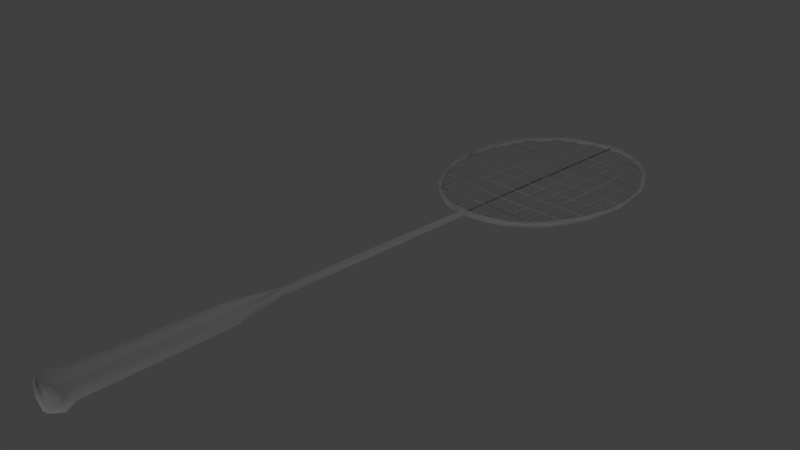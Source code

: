 # Source: raket_bultang2.blend  (saved by Blender 2.78.0; exported with 4.5.12 LTS)
import bpy
from mathutils import Matrix  # noqa: F401  (used for matrix-valued properties, if any)

bpy.ops.wm.read_factory_settings(use_empty=True)
scene = bpy.context.scene
scene.name = 'Scene'

# ---- collections
col_collection_1 = bpy.data.collections.new('Collection 1'); scene.collection.children.link(col_collection_1)

# ---- world
world_world = bpy.data.worlds.new('World'); scene.world = world_world
world_world.color = (0.05088, 0.05088, 0.05088)
world_world.use_sun_shadow = False
world_world.sun_shadow_jitter_overblur = 0.0
world_world.cycles.sampling_method = 'MANUAL'

# ---- cameras
cam_camera = bpy.data.cameras.new('Camera')
cam_camera.clip_end = 100.0
cam_camera.lens = 35.0
cam_camera.sensor_width = 32.0
cam_camera.sensor_height = 18.0
cam_camera.ortho_scale = 7.314
cam_camera.dof.focus_distance = 0.0
cam_camera.dof.aperture_fstop = 128.0

# ---- lights
light_lamp_003 = bpy.data.lights.new('Lamp.003', 'POINT')
light_lamp_003.transmission_factor = 0.0
light_lamp_003.cutoff_distance = 30.0
light_lamp_003.energy = 100.0
light_lamp_003.shadow_buffer_clip_start = 1.001
light_lamp_003.shadow_soft_size = 0.1
light_lamp_003.shadow_maximum_resolution = 0.006
light_lamp_003.use_absolute_resolution = True
light_lamp_002 = bpy.data.lights.new('Lamp.002', 'POINT')
light_lamp_002.transmission_factor = 0.0
light_lamp_002.cutoff_distance = 30.0
light_lamp_002.energy = 100.0
light_lamp_002.shadow_buffer_clip_start = 1.001
light_lamp_002.shadow_soft_size = 0.1
light_lamp_002.shadow_maximum_resolution = 0.006
light_lamp_002.use_absolute_resolution = True
light_lamp_001 = bpy.data.lights.new('Lamp.001', 'POINT')
light_lamp_001.transmission_factor = 0.0
light_lamp_001.cutoff_distance = 30.0
light_lamp_001.energy = 100.0
light_lamp_001.shadow_buffer_clip_start = 1.001
light_lamp_001.shadow_soft_size = 0.1
light_lamp_001.shadow_maximum_resolution = 0.006
light_lamp_001.use_absolute_resolution = True
light_lamp = bpy.data.lights.new('Lamp', 'POINT')
light_lamp.transmission_factor = 0.0
light_lamp.cutoff_distance = 30.0
light_lamp.energy = 100.0
light_lamp.shadow_buffer_clip_start = 1.001
light_lamp.shadow_soft_size = 0.1
light_lamp.shadow_maximum_resolution = 0.006
light_lamp.use_absolute_resolution = True

# ---- meshes
me_cylinder = bpy.data.meshes.new('Cylinder')
me_cylinder.from_pydata([(0.09075, 1.272, 0.3801), (0.2783, 1.219, 0.3795), (0.65, 0.9787, -0.6997), (0.5506, 1.052, 0.3793), (0.8259, 0.6925, 0.3793), (0.9318, 0.4973, 0.6921), (1.003, 0.1146, 0.6998), (0.945, -0.3782, 0.3795), (0.8981, -0.5898, 0.6997), (0.6531, -0.9673, 0.6998), (0.4863, -1.099, 0.6761), (0.2821, -1.174, 0.3794), (0.09882, -1.21, 0.3752), (-0.1043, -1.223, 0.6778), (-0.3013, -1.162, 0.6761), (-0.4828, -1.056, 0.676), (-0.65, -0.9089, 0.6997), (-0.8963, -0.5094, 0.6997), (-0.9698, -0.2742, 0.6997), (-0.9946, -0.04406, 0.614), (-1.003, 0.1898, 0.6764), (-0.971, 0.431, 0.6997), (-0.8698, 0.6698, 0.3796), (-0.7865, 0.864, 0.676), (-0.6489, 1.036, 0.676), (-0.2821, 1.244, 0.3794), (0.3048, 1.235, -0.6998), (0.2903, 1.268, 0.3808), (0.7883, 0.7936, -0.6997), (0.7189, 0.9404, 0.382), (0.9445, 0.4584, -0.6805), (0.9834, 0.3767, 0.381), (0.9995, -0.2343, -0.6805), (1.025, -0.1475, 0.381), (0.7908, -0.7945, 0.6997), (0.4812, -1.137, 0.3808), (-0.09366, -1.254, 0.3815), (-0.3032, -1.17, -0.6767), (-0.2903, -1.198, 0.3808), (-0.5411, -1.024, -0.6942), (-0.4776, -1.094, 0.3807), (-0.7907, -0.761, 0.3808), (-1.003, -0.04475, -0.6998), (-1.01, 0.191, -0.6764), (-1.036, 0.08224, 0.3869), (-0.7917, 0.8697, -0.6767), (-0.6532, 1.043, -0.6767), (-0.7215, 1.005, 0.382), (-0.4812, 1.207, 0.3808), (0.4776, 1.164, -0.3807), (0.9044, 0.6149, -0.3809), (1.026, 0.1164, -0.377), (0.9513, -0.5254, -0.3821), (0.7215, -0.9355, -0.382), (0.2942, -1.224, -0.3809), (0.103, -1.262, -0.3889), (-0.6466, -0.9464, -0.3808), (-0.9502, -0.4388, -0.3822), (-0.9513, 0.5952, -0.3821), (-0.2942, 1.294, -0.3808), (-0.7892, -0.729, -0.6767), (-0.9358, -0.4152, -0.6861), (-0.4895, 1.177, -0.6767), (-0.3051, 1.259, -0.6762), (0.5447, -1.072, -0.6942), (-0.1008, 1.304, -0.6853), (0.3051, -1.189, -0.6763), (0.1008, -1.234, -0.6853), (0.9946, 0.1139, -0.614), (-0.932, 0.5775, -0.6956), (0.8424, -0.718, -0.6861), (0.4828, 1.126, -0.676), (-0.784, -0.7238, 0.6761), (-0.307, 1.267, 0.6765), (-0.4863, 1.169, 0.6761), (0.713, 0.9113, 0.6861), (-0.1237, 1.309, 0.6717), (0.307, -1.197, 0.6765), (0.1015, -1.243, 0.6626), (-0.8999, 0.6647, 0.6767), (0.9931, -0.2746, 0.6921), (0.1621, 1.293, 0.7009), (0.486, 1.133, 0.6768), (-0.09882, 1.28, 0.3753), (0.9438, 0.3633, -0.3795), (0.9838, -0.1405, -0.3795), (0.8276, -0.6977, -0.3793), (0.6234, -0.9629, -0.3796), (0.4616, -1.09, -0.3795), (-0.2783, -1.149, -0.3795), (-0.4582, -1.049, -0.3796), (-0.7016, -0.8191, -0.3793), (-0.9183, -0.4003, -0.3793), (-0.9755, 0.3198, -0.3793), (-0.7042, 0.9522, -0.3793), (-0.4616, 1.16, -0.3795), (0.1233, 1.293, -0.6937), (0.03805, 1.34, -0.2316), (-0.001578, 1.356, -0.6581), (-0.001467, 1.356, 0.6493), (-0.04235, 1.345, 0.2484), (-0.04211, 1.339, -0.3202), (0.03811, 1.337, 0.2906), (-0.001467, 3.594, 0.8372), (-0.03547, 3.598, 0.5371), (-0.001365, 3.558, -0.7937), (0.03183, 3.597, 0.5029), (-0.001159, 5.642, -2.687), (0.09913, 5.637, -1.784), (-0.0007575, 5.643, 2.693), (-0.1187, 5.649, 1.694), (-0.1039, 5.644, -1.93), (0.1161, 5.64, 1.541), (-0.08231, 4.077, -1.599), (-0.001282, 4.075, -2.225), (-0.09454, 4.056, 1.39), (0.07779, 4.072, -1.478), (-0.0009652, 4.077, 2.227), (0.09121, 4.044, 1.269), (-0.09944, 5.427, -1.846), (-0.1177, 5.435, 1.631), (0.1144, 5.426, 1.508), (-0.001184, 5.424, -2.569), (0.0947, 5.42, -1.706), (-0.0008006, 5.426, 2.574), (-0.1347, 5.536, -2.509), (-0.1644, 5.541, -0.0008508), (-0.1366, 5.54, 2.448), (0.1349, 5.528, 2.301), (0.1588, 5.532, 0.01353), (-0.0009847, 5.533, -3.493), (0.1295, 5.526, -2.319), (-0.0004628, 5.535, 3.504), (-0.00849, 1.31, 0.1672), (-0.002127, -1.239, -0.1672), (-0.00849, 1.31, -0.1672), (-0.00849, -1.239, 0.1672), (-0.01485, -1.239, -0.1672), (-0.09075, -1.202, -0.3801), (-0.1049, -1.231, -0.6778), (-0.00849, 1.31, 0.1672), (-0.002127, -1.239, -0.1672), (-0.00849, 1.31, -0.1672), (-0.00849, -1.239, 0.1672), (-0.01485, -1.239, -0.1672), (-0.1852, 1.283, 0.1637), (-0.1852, -1.213, -0.1637), (-0.1976, 1.283, 0.1637), (-0.1914, 1.283, -0.1637), (-0.1914, -1.213, 0.1637), (-0.1976, -1.213, -0.1637), (0.1977, 1.283, 0.1637), (0.1977, -1.213, -0.1637), (0.1852, 1.283, 0.1637), (0.1914, 1.283, -0.1637), (0.1914, -1.213, 0.1637), (0.1852, -1.213, -0.1637), (0.4104, 1.164, 0.1637), (0.4104, -1.128, -0.1637), (0.3979, 1.164, 0.1637), (0.4041, 1.164, -0.1637), (0.4041, -1.128, 0.1637), (0.3979, -1.128, -0.1637), (-0.3724, 1.23, 0.1637), (-0.3724, -1.126, -0.1637), (-0.3848, 1.23, 0.1637), (-0.3786, 1.23, -0.1637), (-0.3786, -1.126, 0.1637), (-0.3848, -1.126, -0.1637), (-0.5638, 1.075, 0.1637), (-0.5638, -0.9784, -0.1637), (-0.5762, 1.075, 0.1637), (-0.57, 1.075, -0.1637), (-0.57, -0.9784, 0.1637), (-0.5762, -0.9784, -0.1637), (0.6231, 1.002, 0.1637), (0.6231, -0.9912, -0.1637), (0.6106, 1.002, 0.1637), (0.6168, 1.002, -0.1637), (0.6168, -0.9912, 0.1637), (0.6106, -0.9912, -0.1637), (0.8273, 0.739, 0.1637), (0.8273, -0.728, -0.1637), (0.8148, 0.739, 0.1637), (0.821, 0.739, -0.1637), (0.821, -0.728, 0.1637), (0.8148, -0.728, -0.1637), (-0.768, 0.9024, 0.1637), (-0.7742, -0.7297, -0.1637), (-0.7804, 0.9024, 0.1637), (-0.7742, 0.9024, -0.1637), (-0.7742, -0.7297, 0.1637), (0.9932, 0.03743, 0.1672), (0.9932, 0.02895, -0.1672), (-1.01, 0.02895, -0.1672), (0.9932, 0.04167, -0.1672), (-1.01, 0.03319, 0.1672), (-1.01, 0.04167, -0.1672), (0.9918, -0.2447, 0.1672), (0.9918, -0.2511, -0.1672), (-0.9734, -0.2511, 0.1672), (-0.9734, -0.2447, -0.1672), (0.9918, -0.2384, -0.1672), (-0.9734, -0.2384, 0.1672), (0.9125, -0.5115, 0.1672), (-0.894, -0.5115, 0.1672), (-0.894, -0.503, -0.1672), (0.9125, -0.4987, 0.1672), (0.9125, -0.5072, -0.1672), (-0.894, -0.4987, 0.1672), (0.7942, -0.7532, 0.1672), (0.7942, -0.7596, -0.1672), (-0.7757, -0.7596, 0.1672), (-0.7757, -0.7532, -0.1672), (0.7942, -0.7469, -0.1672), (-0.7757, -0.7469, 0.1672), (0.5985, -0.9907, 0.1672), (0.5985, -0.9971, -0.1672), (-0.58, -0.9971, 0.1672), (-0.58, -0.9907, -0.1672), (0.5985, -0.9844, -0.1672), (-0.58, -0.9844, 0.1672), (-0.9734, 0.2825, 0.1672), (0.9918, 0.2825, -0.1672), (-0.9734, 0.2698, 0.1672), (-0.9734, 0.2762, -0.1672), (0.9918, 0.2762, 0.1672), (0.9918, 0.2698, -0.1672), (-0.9543, 0.5287, 0.1672), (0.9373, 0.5287, -0.1672), (-0.9543, 0.516, 0.1672), (-0.9543, 0.5223, -0.1672), (0.9373, 0.5223, 0.1672), (0.9373, 0.516, -0.1672), (-0.8448, 0.7733, 0.1672), (0.8066, 0.7733, -0.1672), (-0.8448, 0.7606, 0.1672), (-0.8448, 0.7669, -0.1672), (0.8066, 0.7669, 0.1672), (0.8066, 0.7606, -0.1672), (-0.6563, 1.019, 0.1672), (0.618, 1.025, -0.1672), (-0.6563, 1.019, -0.1672), (0.618, 1.019, 0.1672), (0.618, 1.012, -0.1672)], [], [(7, 80, 85), (11, 10, 88), (91, 72, 16), (92, 18, 17), (92, 19, 18), (22, 21, 93), (81, 27, 97), (25, 74, 95), (101, 97, 96), (82, 29, 49), (5, 31, 50), (33, 80, 52), (6, 5, 84, 68), (35, 77, 54), (16, 41, 56), (18, 44, 57), (44, 21, 58), (48, 73, 59), (60, 57, 61), (63, 62, 59), (72, 17, 41), (73, 48, 74), (28, 50, 30), (66, 64, 54), (75, 5, 29), (77, 35, 10), (20, 44, 19), (30, 51, 68), (5, 6, 31), (69, 43, 58), (21, 44, 20), (65, 101, 96), (15, 16, 40), (26, 49, 71), (24, 47, 23), (70, 52, 53), (81, 82, 27), (48, 59, 62), (47, 46, 45), (44, 58, 43), (44, 43, 42), (57, 44, 42), (56, 41, 60), (35, 54, 64), (33, 52, 32), (50, 31, 30), (2, 29, 28), (49, 29, 2), (94, 45, 46), (90, 39, 91), (86, 32, 70), (94, 69, 45), (85, 68, 32), (93, 43, 69), (67, 139, 138), (93, 42, 43), (3, 75, 82), (8, 80, 7), (23, 79, 22), (4, 5, 75), (69, 94, 22), (42, 93, 19), (32, 86, 7), (84, 4, 30), (30, 4, 28), (2, 3, 71), (97, 102, 81), (98, 105, 97), (129, 112, 128), (105, 113, 114), (121, 129, 128), (138, 12, 67), (12, 13, 78), (55, 36, 139), (78, 36, 55), (203, 198, 200), (201, 199, 202), (215, 210, 212), (213, 211, 214), (221, 216, 218), (219, 217, 220), (4, 84, 5), (6, 68, 85, 80), (34, 86, 87, 9), (86, 8, 7), (86, 34, 8), (9, 87, 88, 10), (14, 13, 138, 89), (15, 14, 89, 90), (16, 15, 90, 91), (17, 72, 91, 92), (24, 94, 95, 74), (93, 20, 19), (93, 21, 20), (94, 23, 22), (94, 24, 23), (34, 53, 52, 8), (27, 82, 49), (29, 5, 50), (31, 6, 51), (51, 6, 33), (52, 80, 8), (78, 55, 54, 77), (53, 34, 9), (53, 9, 35), (76, 100, 59, 73), (40, 16, 56), (41, 17, 57), (17, 18, 57), (58, 21, 79), (58, 79, 47), (59, 101, 65, 63), (10, 35, 9), (54, 55, 67, 66), (61, 57, 42), (18, 19, 44), (38, 36, 13, 14), (67, 55, 139), (32, 68, 51), (80, 33, 6), (40, 38, 14, 15), (45, 69, 58), (47, 24, 74, 48), (23, 47, 79), (70, 32, 52), (39, 56, 60), (16, 72, 41), (71, 49, 2), (62, 46, 47, 48), (64, 70, 53), (82, 75, 29), (59, 100, 101), (40, 39, 37, 38), (58, 47, 45), (60, 41, 57), (39, 40, 56), (38, 37, 139, 36), (27, 26, 96, 97), (53, 35, 64), (51, 33, 32), (30, 31, 51), (28, 29, 50), (26, 27, 49), (70, 64, 87, 86), (46, 62, 95, 94), (39, 90, 89, 37), (91, 39, 60), (37, 89, 138, 139), (61, 92, 91, 60), (84, 30, 68), (92, 61, 42), (66, 88, 64), (88, 87, 64), (63, 95, 62), (82, 81, 1, 3), (77, 11, 12, 78), (0, 1, 81), (22, 79, 21), (73, 25, 83, 76), (11, 77, 10), (83, 25, 63, 65), (3, 4, 75), (25, 73, 74), (12, 11, 66, 67), (95, 63, 25), (93, 69, 22), (42, 19, 92), (3, 2, 28, 4), (88, 66, 11), (85, 32, 7), (1, 26, 71, 3), (0, 96, 26, 1), (83, 65, 96, 0), (81, 76, 83, 0), (100, 76, 81, 102), (102, 99, 100), (106, 103, 99, 102), (101, 98, 97), (106, 102, 97, 105), (104, 100, 99, 103), (104, 105, 101, 100), (98, 101, 105), (107, 130, 125, 111), (111, 125, 126, 110), (107, 108, 131, 130), (126, 127, 110), (109, 132, 128, 112), (108, 112, 129, 131), (109, 110, 127, 132), (115, 104, 103, 117), (111, 110, 109, 112, 108, 107), (118, 106, 105, 116), (118, 117, 103, 106), (115, 113, 105, 104), (105, 114, 116), (120, 115, 117, 124), (121, 118, 116, 123), (121, 124, 117, 118), (123, 116, 114, 122), (120, 119, 113, 115), (119, 122, 114, 113), (127, 120, 124, 132), (129, 121, 123, 131), (128, 132, 124, 121), (131, 123, 122, 130), (126, 125, 119, 120), (120, 127, 126), (125, 130, 122, 119), (134, 136, 133, 135), (133, 136, 137, 135), (141, 143, 140, 142), (137, 134, 135), (78, 13, 36), (12, 138, 13), (140, 143, 144, 142), (146, 149, 145, 148), (144, 141, 142), (147, 149, 150, 148), (152, 155, 151, 154), (149, 147, 145), (150, 146, 148), (153, 155, 156, 154), (158, 161, 157, 160), (155, 153, 151), (156, 152, 154), (159, 161, 162, 160), (164, 167, 163, 166), (161, 159, 157), (162, 158, 160), (165, 167, 168, 166), (170, 173, 169, 172), (167, 165, 163), (168, 164, 166), (171, 173, 174, 172), (176, 179, 175, 178), (173, 171, 169), (174, 170, 172), (177, 179, 180, 178), (182, 185, 181, 184), (179, 177, 175), (180, 176, 178), (183, 185, 186, 184), (188, 191, 187, 190), (185, 183, 181), (186, 182, 184), (189, 191, 188, 190), (196, 192, 193, 194), (191, 189, 187), (192, 196, 197, 195), (193, 195, 197, 194), (200, 198, 199, 201), (202, 198, 203, 201), (205, 204, 208, 206), (207, 209, 206, 208), (204, 205, 209, 207), (212, 210, 211, 213), (214, 210, 215, 213), (218, 216, 217, 219), (220, 216, 221, 219), (223, 226, 222, 225), (224, 226, 227, 225), (229, 232, 228, 231), (226, 224, 222), (227, 223, 225), (230, 232, 233, 231), (235, 238, 234, 237), (232, 230, 228), (233, 229, 231), (236, 238, 239, 237), (241, 243, 240, 242), (238, 236, 234), (239, 235, 237), (240, 243, 244, 242), (244, 241, 242)])
me_cylinder.polygons.foreach_set('use_smooth', [True] * 274)
_uv = me_cylinder.uv_layers.new(name='UVMap')
_uv.uv.foreach_set('vector', [0.5864, 0.249, 0.5801, 0.2706, 0.5694, 0.1957, 0.663, 0.2494, 0.649, 0.2703, 0.6489, 0.1953, 0.7434, 0.1955, 0.7508, 0.2699, 0.7348, 0.2732, 0.7767, 0.1957, 0.7844, 0.2729, 0.7673, 0.2729, 0.7767, 0.1957, 0.8016, 0.2653, 0.7844, 0.2729, 0.8522, 0.2489, 0.8359, 0.2727, 0.8265, 0.1957, 0.4455, 0.2697, 0.4555, 0.2908, 0.4372, 0.3163, 0.9115, 0.2488, 0.8979, 0.2695, 0.8976, 0.1958, 0.4345, 0.1486, 0.4376, 0.1413, 0.4422, 0.1738, 0.4705, 0.2707, 0.4923, 0.2911, 0.4697, 0.3168, 0.5244, 0.2704, 0.5348, 0.2912, 0.5176, 0.3171, 0.5694, 0.2913, 0.5801, 0.2706, 0.5955, 0.3175, 0.5522, 0.2714, 0.5244, 0.2704, 0.5351, 0.1958, 0.5522, 0.1794, 0.6491, 0.2921, 0.6631, 0.2718, 0.6631, 0.3182, 0.7348, 0.2732, 0.7507, 0.2917, 0.7348, 0.3178, 0.7844, 0.2729, 0.8102, 0.2914, 0.7753, 0.3174, 0.8102, 0.2914, 0.8359, 0.2727, 0.8453, 0.3172, 0.8984, 0.2911, 0.9119, 0.2708, 0.9129, 0.3168, 0.7508, 0.1734, 0.7752, 0.1532, 0.7756, 0.1742, 0.9119, 0.1753, 0.898, 0.1738, 0.9124, 0.1537, 0.7508, 0.2699, 0.7673, 0.2729, 0.7507, 0.2917, 0.9119, 0.2708, 0.8984, 0.2911, 0.8979, 0.2695, 0.5015, 0.1721, 0.5178, 0.1535, 0.5272, 0.1744, 0.6631, 0.1743, 0.6442, 0.1732, 0.6631, 0.1525, 0.4931, 0.2702, 0.5244, 0.2704, 0.4923, 0.2911, 0.6631, 0.2718, 0.6491, 0.2921, 0.649, 0.2703, 0.8189, 0.2696, 0.8102, 0.2914, 0.8016, 0.2653, 0.5272, 0.1744, 0.5521, 0.1532, 0.5522, 0.1794, 0.5244, 0.2704, 0.5522, 0.2714, 0.5348, 0.2912, 0.8457, 0.1748, 0.8189, 0.1737, 0.8452, 0.1534, 0.8359, 0.2727, 0.8102, 0.2914, 0.8189, 0.2696, 0.9255, 0.175, 0.93, 0.1482, 0.9322, 0.1743, 0.7195, 0.2702, 0.7348, 0.2732, 0.7194, 0.292, 0.456, 0.1724, 0.47, 0.1537, 0.4705, 0.1753, 0.8835, 0.2696, 0.8771, 0.2913, 0.8683, 0.2696, 0.6116, 0.174, 0.5956, 0.1531, 0.6277, 0.1528, 0.4455, 0.2697, 0.4705, 0.2707, 0.4555, 0.2908, 0.8988, 0.1277, 0.9124, 0.1537, 0.898, 0.1738, 0.8774, 0.1275, 0.8835, 0.1737, 0.8683, 0.1737, 0.8103, 0.1275, 0.8452, 0.1534, 0.8189, 0.1737, 0.8103, 0.1275, 0.8189, 0.1737, 0.8017, 0.1732, 0.7752, 0.1532, 0.8103, 0.1275, 0.8017, 0.1732, 0.7347, 0.1528, 0.7509, 0.127, 0.7508, 0.1734, 0.6489, 0.1266, 0.6631, 0.1525, 0.6442, 0.1732, 0.5693, 0.1274, 0.5956, 0.1531, 0.5773, 0.1742, 0.5178, 0.1535, 0.5347, 0.1276, 0.5272, 0.1744, 0.4856, 0.1722, 0.4921, 0.1277, 0.5015, 0.1721, 0.47, 0.1537, 0.4921, 0.1277, 0.4856, 0.1722, 0.8752, 0.1957, 0.8683, 0.1737, 0.8835, 0.1737, 0.7196, 0.1954, 0.7244, 0.1733, 0.7434, 0.1955, 0.6104, 0.1955, 0.5773, 0.1742, 0.6116, 0.174, 0.8752, 0.1957, 0.8457, 0.1748, 0.8683, 0.1737, 0.5694, 0.1957, 0.5522, 0.1794, 0.5773, 0.1742, 0.8265, 0.1957, 0.8189, 0.1737, 0.8457, 0.1748, 0.6769, 0.1736, 0.6907, 0.1729, 0.6908, 0.1953, 0.8265, 0.1957, 0.8017, 0.1732, 0.8189, 0.1737, 0.4789, 0.2488, 0.4931, 0.2702, 0.4705, 0.2707, 0.6031, 0.273, 0.5801, 0.2706, 0.5864, 0.249, 0.8683, 0.2696, 0.8524, 0.271, 0.8522, 0.2489, 0.5106, 0.2489, 0.5244, 0.2704, 0.4931, 0.2702, 0.8457, 0.1748, 0.8752, 0.1957, 0.8522, 0.2489, 0.8017, 0.1732, 0.8265, 0.1957, 0.8016, 0.2653, 0.5773, 0.1742, 0.6104, 0.1955, 0.5864, 0.249, 0.5351, 0.1958, 0.5106, 0.2489, 0.5272, 0.1744, 0.5272, 0.1744, 0.5106, 0.2489, 0.5015, 0.1721, 0.4856, 0.1722, 0.4789, 0.2488, 0.4705, 0.1753, 0.4372, 0.3163, 0.4372, 0.298, 0.4455, 0.2697, 0.06133, 0.6869, 0.117, 0.6204, 0.06228, 0.7021, 0.414, 0.3566, 0.4287, 0.4606, 0.4242, 0.5088, 0.117, 0.6204, 0.07607, 0.2559, 0.1321, 0.1264, 0.4131, 0.4589, 0.414, 0.3566, 0.4242, 0.5088, 0.6908, 0.1953, 0.6769, 0.2491, 0.6769, 0.1736, 0.6769, 0.2491, 0.6907, 0.2705, 0.6769, 0.2728, 0.6769, 0.153, 0.6907, 0.1265, 0.6907, 0.1729, 0.6769, 0.2728, 0.6907, 0.2922, 0.6769, 0.3183, 0.5863, 0.4654, 0.7182, 0.4666, 0.5863, 0.4678, 0.5863, 0.4419, 0.7182, 0.4407, 0.7182, 0.443, 0.4344, 0.801, 0.5408, 0.8019, 0.4344, 0.8029, 0.4344, 0.7774, 0.5408, 0.7765, 0.5408, 0.7784, 0.6725, 0.8017, 0.7531, 0.8024, 0.6724, 0.8031, 0.6724, 0.7781, 0.7531, 0.7774, 0.7531, 0.7788, 0.5106, 0.2489, 0.5351, 0.1958, 0.5244, 0.2704, 0.5522, 0.2714, 0.5522, 0.1794, 0.5694, 0.1957, 0.5801, 0.2706, 0.6191, 0.2732, 0.6104, 0.1955, 0.6342, 0.1954, 0.6344, 0.2733, 0.6104, 0.1955, 0.6031, 0.273, 0.5864, 0.249, 0.6104, 0.1955, 0.6191, 0.2732, 0.6031, 0.273, 0.6344, 0.2733, 0.6342, 0.1954, 0.6489, 0.1953, 0.649, 0.2703, 0.7048, 0.2703, 0.6907, 0.2705, 0.6908, 0.1953, 0.7049, 0.1953, 0.7195, 0.2702, 0.7048, 0.2703, 0.7049, 0.1953, 0.7196, 0.1954, 0.7348, 0.2732, 0.7195, 0.2702, 0.7196, 0.1954, 0.7434, 0.1955, 0.7673, 0.2729, 0.7508, 0.2699, 0.7434, 0.1955, 0.7767, 0.1957, 0.8835, 0.2696, 0.8752, 0.1957, 0.8976, 0.1958, 0.8979, 0.2695, 0.8265, 0.1957, 0.8189, 0.2696, 0.8016, 0.2653, 0.8265, 0.1957, 0.8359, 0.2727, 0.8189, 0.2696, 0.8752, 0.1957, 0.8683, 0.2696, 0.8522, 0.2489, 0.8752, 0.1957, 0.8835, 0.2696, 0.8683, 0.2696, 0.6191, 0.2732, 0.6275, 0.3179, 0.5955, 0.3175, 0.6031, 0.273, 0.4555, 0.2908, 0.4705, 0.2707, 0.4697, 0.3168, 0.4923, 0.2911, 0.5244, 0.2704, 0.5176, 0.3171, 0.5348, 0.2912, 0.5522, 0.2714, 0.552, 0.3172, 0.552, 0.3172, 0.5522, 0.2714, 0.5694, 0.2913, 0.5955, 0.3175, 0.5801, 0.2706, 0.6031, 0.273, 0.6769, 0.2728, 0.6769, 0.3183, 0.6631, 0.3182, 0.6631, 0.2718, 0.6275, 0.3179, 0.6191, 0.2732, 0.6344, 0.2733, 0.6275, 0.3179, 0.6344, 0.2733, 0.6491, 0.2921, 0.9255, 0.2708, 0.93, 0.3033, 0.9129, 0.3168, 0.9119, 0.2708, 0.7194, 0.292, 0.7348, 0.2732, 0.7348, 0.3178, 0.7507, 0.2917, 0.7673, 0.2729, 0.7753, 0.3174, 0.7673, 0.2729, 0.7844, 0.2729, 0.7753, 0.3174, 0.8453, 0.3172, 0.8359, 0.2727, 0.8524, 0.271, 0.8453, 0.3172, 0.8524, 0.271, 0.8771, 0.2913, 0.9124, 0.1537, 0.93, 0.1482, 0.9255, 0.175, 0.9119, 0.1753, 0.649, 0.2703, 0.6491, 0.2921, 0.6344, 0.2733, 0.6631, 0.1525, 0.6769, 0.153, 0.6769, 0.1736, 0.6631, 0.1743, 0.7756, 0.1742, 0.7752, 0.1532, 0.8017, 0.1732, 0.7844, 0.2729, 0.8016, 0.2653, 0.8102, 0.2914, 0.7048, 0.2921, 0.6907, 0.2922, 0.6907, 0.2705, 0.7048, 0.2703, 0.6769, 0.1736, 0.6769, 0.153, 0.6907, 0.1729, 0.5773, 0.1742, 0.5522, 0.1794, 0.5521, 0.1532, 0.5801, 0.2706, 0.5694, 0.2913, 0.5522, 0.2714, 0.7194, 0.292, 0.7048, 0.2921, 0.7048, 0.2703, 0.7195, 0.2702, 0.8683, 0.1737, 0.8457, 0.1748, 0.8452, 0.1534, 0.8771, 0.2913, 0.8835, 0.2696, 0.8979, 0.2695, 0.8984, 0.2911, 0.8683, 0.2696, 0.8771, 0.2913, 0.8524, 0.271, 0.6116, 0.174, 0.5773, 0.1742, 0.5956, 0.1531, 0.7244, 0.1733, 0.7347, 0.1528, 0.7508, 0.1734, 0.7348, 0.2732, 0.7508, 0.2699, 0.7507, 0.2917, 0.4705, 0.1753, 0.47, 0.1537, 0.4856, 0.1722, 0.898, 0.1738, 0.8835, 0.1737, 0.8774, 0.1275, 0.8988, 0.1277, 0.6442, 0.1732, 0.6116, 0.174, 0.6277, 0.1528, 0.4705, 0.2707, 0.4931, 0.2702, 0.4923, 0.2911, 0.9124, 0.1537, 0.9304, 0.1282, 0.93, 0.1482, 0.7195, 0.1267, 0.7244, 0.1733, 0.7048, 0.173, 0.7049, 0.1265, 0.8452, 0.1534, 0.8774, 0.1275, 0.8683, 0.1737, 0.7508, 0.1734, 0.7509, 0.127, 0.7752, 0.1532, 0.7244, 0.1733, 0.7195, 0.1267, 0.7347, 0.1528, 0.7049, 0.1265, 0.7048, 0.173, 0.6907, 0.1729, 0.6907, 0.1265, 0.455, 0.128, 0.456, 0.1724, 0.4422, 0.1738, 0.4376, 0.1413, 0.6277, 0.1528, 0.6489, 0.1266, 0.6442, 0.1732, 0.5521, 0.1532, 0.5693, 0.1274, 0.5773, 0.1742, 0.5272, 0.1744, 0.5347, 0.1276, 0.5521, 0.1532, 0.5015, 0.1721, 0.4921, 0.1277, 0.5178, 0.1535, 0.456, 0.1724, 0.455, 0.128, 0.47, 0.1537, 0.6116, 0.174, 0.6442, 0.1732, 0.6342, 0.1954, 0.6104, 0.1955, 0.8835, 0.1737, 0.898, 0.1738, 0.8976, 0.1958, 0.8752, 0.1957, 0.7244, 0.1733, 0.7196, 0.1954, 0.7049, 0.1953, 0.7048, 0.173, 0.7434, 0.1955, 0.7244, 0.1733, 0.7508, 0.1734, 0.7048, 0.173, 0.7049, 0.1953, 0.6908, 0.1953, 0.6907, 0.1729, 0.7756, 0.1742, 0.7767, 0.1957, 0.7434, 0.1955, 0.7508, 0.1734, 0.5351, 0.1958, 0.5272, 0.1744, 0.5522, 0.1794, 0.7767, 0.1957, 0.7756, 0.1742, 0.8017, 0.1732, 0.6631, 0.1743, 0.6489, 0.1953, 0.6442, 0.1732, 0.6489, 0.1953, 0.6342, 0.1954, 0.6442, 0.1732, 0.9119, 0.1753, 0.8976, 0.1958, 0.898, 0.1738, 0.4705, 0.2707, 0.4455, 0.2697, 0.4565, 0.2487, 0.4789, 0.2488, 0.6631, 0.2718, 0.663, 0.2494, 0.6769, 0.2491, 0.6769, 0.2728, 0.4428, 0.2485, 0.4565, 0.2487, 0.4455, 0.2697, 0.8522, 0.2489, 0.8524, 0.271, 0.8359, 0.2727, 0.9119, 0.2708, 0.9115, 0.2488, 0.925, 0.2483, 0.9255, 0.2708, 0.663, 0.2494, 0.6631, 0.2718, 0.649, 0.2703, 0.925, 0.2483, 0.9115, 0.2488, 0.9119, 0.1753, 0.9255, 0.175, 0.4789, 0.2488, 0.5106, 0.2489, 0.4931, 0.2702, 0.9115, 0.2488, 0.9119, 0.2708, 0.8979, 0.2695, 0.6769, 0.2491, 0.663, 0.2494, 0.6631, 0.1743, 0.6769, 0.1736, 0.8976, 0.1958, 0.9119, 0.1753, 0.9115, 0.2488, 0.8265, 0.1957, 0.8457, 0.1748, 0.8522, 0.2489, 0.8017, 0.1732, 0.8016, 0.2653, 0.7767, 0.1957, 0.4789, 0.2488, 0.4856, 0.1722, 0.5015, 0.1721, 0.5106, 0.2489, 0.6489, 0.1953, 0.6631, 0.1743, 0.663, 0.2494, 0.5694, 0.1957, 0.5773, 0.1742, 0.5864, 0.249, 0.4565, 0.2487, 0.456, 0.1724, 0.4705, 0.1753, 0.4789, 0.2488, 0.4428, 0.2485, 0.4422, 0.1738, 0.456, 0.1724, 0.4565, 0.2487, 0.925, 0.2483, 0.9255, 0.175, 0.9322, 0.1743, 0.9317, 0.2485, 0.9322, 0.2695, 0.9255, 0.2708, 0.925, 0.2483, 0.9317, 0.2485, 0.93, 0.3033, 0.9255, 0.2708, 0.9322, 0.2695, 0.9331, 0.2977, 0.0779, 0.7156, 0.09415, 0.7157, 0.07781, 0.7229, 0.1621, 0.6814, 0.1861, 0.6984, 0.09415, 0.7157, 0.0779, 0.7156, 0.05735, 0.6999, 0.06133, 0.6869, 0.06228, 0.7021, 0.1621, 0.6814, 0.0779, 0.7156, 0.06228, 0.7021, 0.117, 0.6204, 0.1705, 0.7198, 0.07781, 0.7229, 0.09415, 0.7157, 0.1861, 0.6984, 0.1705, 0.7198, 0.1481, 0.7722, 0.06012, 0.7397, 0.07781, 0.7229, 0.06133, 0.6869, 0.05735, 0.6999, 0.117, 0.6204, 0.4127, 0.1731, 0.4045, 0.1736, 0.4027, 0.1622, 0.4091, 0.1273, 0.3759, 0.8359, 0.3605, 0.8739, 0.3934, 0.7032, 0.423, 0.5899, 0.4127, 0.1731, 0.4149, 0.2294, 0.4052, 0.1959, 0.4045, 0.1736, 0.3934, 0.7032, 0.4244, 0.5442, 0.423, 0.5899, 0.4339, 0.5315, 0.4253, 0.5315, 0.4242, 0.5088, 0.4287, 0.4606, 0.4149, 0.2294, 0.4287, 0.4606, 0.414, 0.3566, 0.4052, 0.1959, 0.4339, 0.5315, 0.423, 0.5899, 0.4244, 0.5442, 0.4253, 0.5315, 0.2477, 0.6982, 0.1705, 0.7198, 0.1861, 0.6984, 0.271, 0.6816, 0.9507, 0.1788, 0.9483, 0.4295, 0.9402, 0.4985, 0.9337, 0.4188, 0.9365, 0.1888, 0.9441, 0.1264, 0.2373, 0.6738, 0.1621, 0.6814, 0.117, 0.6204, 0.1274, 0.568, 0.2373, 0.6738, 0.271, 0.6816, 0.1861, 0.6984, 0.1621, 0.6814, 0.2477, 0.6982, 0.1488, 0.8186, 0.1481, 0.7722, 0.1705, 0.7198, 0.117, 0.6204, 0.1321, 0.1264, 0.1274, 0.568, 0.4066, 0.5937, 0.3094, 0.5858, 0.3236, 0.5254, 0.4159, 0.5306, 0.4131, 0.4589, 0.3155, 0.4544, 0.3026, 0.2604, 0.3993, 0.2368, 0.4131, 0.4589, 0.4159, 0.5306, 0.3236, 0.5254, 0.3155, 0.4544, 0.3993, 0.2368, 0.3026, 0.2604, 0.2978, 0.2068, 0.3946, 0.1756, 0.4066, 0.5937, 0.3611, 0.8273, 0.2715, 0.7935, 0.3094, 0.5858, 0.3648, 0.1264, 0.3946, 0.1756, 0.2978, 0.2068, 0.2715, 0.1679, 0.4244, 0.5442, 0.4066, 0.5937, 0.4159, 0.5306, 0.4253, 0.5315, 0.414, 0.3566, 0.4131, 0.4589, 0.3993, 0.2368, 0.4052, 0.1959, 0.4242, 0.5088, 0.4253, 0.5315, 0.4159, 0.5306, 0.4131, 0.4589, 0.4052, 0.1959, 0.3993, 0.2368, 0.3946, 0.1756, 0.4045, 0.1736, 0.3934, 0.7032, 0.3605, 0.8739, 0.3611, 0.8273, 0.4066, 0.5937, 0.4066, 0.5937, 0.4244, 0.5442, 0.3934, 0.7032, 0.4027, 0.1622, 0.4045, 0.1736, 0.3946, 0.1756, 0.3648, 0.1264, 0.4449, 0.3792, 0.4367, 0.354, 0.6292, 0.3233, 0.6321, 0.3227, 0.6292, 0.3233, 0.4367, 0.354, 0.4344, 0.3277, 0.6321, 0.3227, 0.4449, 0.4402, 0.4368, 0.4152, 0.6289, 0.3844, 0.6318, 0.3838, 0.4344, 0.3277, 0.4344, 0.3267, 0.6321, 0.3227, 0.6769, 0.2728, 0.6907, 0.2705, 0.6907, 0.2922, 0.6769, 0.2491, 0.6908, 0.1953, 0.6907, 0.2705, 0.6289, 0.3844, 0.4368, 0.4152, 0.4344, 0.3889, 0.6318, 0.3838, 0.4344, 0.6079, 0.4344, 0.5848, 0.5996, 0.5863, 0.5996, 0.6079, 0.4344, 0.3889, 0.4344, 0.3879, 0.6318, 0.3838, 0.5997, 0.5834, 0.4344, 0.5848, 0.4344, 0.5617, 0.5997, 0.5603, 0.4344, 0.5583, 0.4344, 0.5351, 0.5996, 0.5366, 0.5996, 0.5583, 0.4344, 0.5848, 0.5997, 0.5834, 0.5996, 0.5863, 0.4344, 0.5617, 0.4344, 0.5588, 0.5997, 0.5603, 0.5997, 0.5337, 0.4344, 0.5351, 0.4344, 0.512, 0.5997, 0.5106, 0.5503, 0.6574, 0.5504, 0.6343, 0.7028, 0.6356, 0.7028, 0.6574, 0.4344, 0.5351, 0.5997, 0.5337, 0.5996, 0.5366, 0.4344, 0.512, 0.4344, 0.5091, 0.5997, 0.5106, 0.7029, 0.6329, 0.5504, 0.6343, 0.5504, 0.6111, 0.7028, 0.6098, 0.4344, 0.7268, 0.4344, 0.7037, 0.5909, 0.705, 0.5909, 0.7268, 0.5504, 0.6343, 0.7029, 0.6329, 0.7028, 0.6356, 0.5504, 0.6111, 0.5504, 0.6085, 0.7028, 0.6098, 0.5909, 0.7023, 0.4344, 0.7037, 0.4344, 0.6806, 0.5909, 0.6792, 0.4344, 0.7493, 0.4344, 0.7273, 0.5718, 0.7273, 0.5718, 0.7505, 0.4344, 0.7037, 0.5909, 0.7023, 0.5909, 0.705, 0.4344, 0.6806, 0.4344, 0.6778, 0.5909, 0.6792, 0.5718, 0.7736, 0.4344, 0.7748, 0.4344, 0.7517, 0.5718, 0.7505, 0.6002, 0.5311, 0.6002, 0.5091, 0.7338, 0.5092, 0.7338, 0.5323, 0.4344, 0.7748, 0.5718, 0.7736, 0.5717, 0.776, 0.4344, 0.7517, 0.4344, 0.7493, 0.5718, 0.7505, 0.7338, 0.5554, 0.6002, 0.5565, 0.6003, 0.5334, 0.7338, 0.5323, 0.5723, 0.8254, 0.5723, 0.8023, 0.6719, 0.8031, 0.6719, 0.8254, 0.6002, 0.5565, 0.7338, 0.5554, 0.7338, 0.5577, 0.6003, 0.5334, 0.6002, 0.5311, 0.7338, 0.5323, 0.6719, 0.8014, 0.5723, 0.8023, 0.5723, 0.7792, 0.6719, 0.7783, 0.4445, 0.4443, 0.4937, 0.4563, 0.5854, 0.4733, 0.5749, 0.5072, 0.5723, 0.8023, 0.6719, 0.8014, 0.6719, 0.8031, 0.5723, 0.7792, 0.5723, 0.7774, 0.6719, 0.7783, 0.5858, 0.4711, 0.4937, 0.4563, 0.4445, 0.4443, 0.5858, 0.4407, 0.5723, 0.7537, 0.7067, 0.7529, 0.7066, 0.7769, 0.5723, 0.7769, 0.4937, 0.4563, 0.5858, 0.4711, 0.5854, 0.4733, 0.7067, 0.7529, 0.5723, 0.7537, 0.5723, 0.7297, 0.7067, 0.7297, 0.7067, 0.7273, 0.7067, 0.7297, 0.5723, 0.7297, 0.5723, 0.7273, 0.5863, 0.4678, 0.7182, 0.4666, 0.7182, 0.4902, 0.5863, 0.4902, 0.7182, 0.443, 0.7182, 0.4666, 0.5863, 0.4654, 0.5863, 0.4419, 0.6325, 0.4065, 0.7542, 0.4065, 0.7542, 0.429, 0.6325, 0.429, 0.7543, 0.4044, 0.6326, 0.4044, 0.6326, 0.3811, 0.7542, 0.3804, 0.7542, 0.4065, 0.6325, 0.4065, 0.6326, 0.4044, 0.7543, 0.4044, 0.4344, 0.8029, 0.5408, 0.8019, 0.5408, 0.8255, 0.4344, 0.8255, 0.5408, 0.7784, 0.5408, 0.8019, 0.4344, 0.801, 0.4344, 0.7774, 0.6724, 0.8031, 0.7531, 0.8024, 0.7531, 0.826, 0.6724, 0.826, 0.7531, 0.7788, 0.7531, 0.8024, 0.6725, 0.8017, 0.6724, 0.7781, 0.7234, 0.6796, 0.7234, 0.7032, 0.5915, 0.7021, 0.5915, 0.6785, 0.5915, 0.7044, 0.7234, 0.7032, 0.7234, 0.7268, 0.5915, 0.7268, 0.7274, 0.5608, 0.7274, 0.5843, 0.6002, 0.5832, 0.6002, 0.5596, 0.7234, 0.7032, 0.5915, 0.7044, 0.5915, 0.7021, 0.7234, 0.6773, 0.7234, 0.6796, 0.5915, 0.6785, 0.6002, 0.5855, 0.7274, 0.5843, 0.7274, 0.6079, 0.6002, 0.6079, 0.7454, 0.3207, 0.7454, 0.3443, 0.6338, 0.3434, 0.6338, 0.3198, 0.7274, 0.5843, 0.6002, 0.5855, 0.6002, 0.5832, 0.7274, 0.5585, 0.7274, 0.5608, 0.6002, 0.5596, 0.6337, 0.3453, 0.7454, 0.3443, 0.7454, 0.3679, 0.6337, 0.3679, 0.519, 0.6103, 0.5425, 0.6447, 0.4801, 0.6711, 0.4376, 0.6758, 0.7454, 0.3443, 0.6337, 0.3453, 0.6338, 0.3434, 0.7454, 0.3188, 0.7454, 0.3207, 0.6338, 0.3198, 0.4801, 0.6711, 0.5425, 0.6447, 0.5498, 0.6773, 0.4376, 0.6758, 0.5175, 0.6085, 0.519, 0.6103, 0.4376, 0.6758])
me_cylinder.use_remesh_preserve_volume = False
me_cylinder.use_remesh_preserve_attributes = False
me_cylinder.use_mirror_vertex_groups = False
me_cylinder.update()

# ---- objects
ob_lamp_003 = bpy.data.objects.new('Lamp.003', light_lamp_003)
ob_lamp_002 = bpy.data.objects.new('Lamp.002', light_lamp_002)
ob_lamp_001 = bpy.data.objects.new('Lamp.001', light_lamp_001)
ob_cylinder = bpy.data.objects.new('Cylinder', me_cylinder)
ob_lamp = bpy.data.objects.new('Lamp', light_lamp)
ob_camera = bpy.data.objects.new('Camera', cam_camera)

# ---- transforms, parenting, visibility, modifiers, constraints
ob_lamp_003.location = (1.018, -9.39, -2.713)
ob_lamp_003.rotation_euler = (0.6503, 0.05522, 1.866)
ob_lamp_003.lock_rotations_4d = False
ob_lamp_003.empty_display_type = 'ARROWS'
ob_lamp_003.color = (0.0, 0.0, 0.0, 0.0)
ob_lamp_003.lineart.crease_threshold = 0.0
ob_lamp_002.location = (3.204, -3.686, -7.304)
ob_lamp_002.rotation_euler = (0.6503, 0.05522, 1.866)
ob_lamp_002.lock_rotations_4d = False
ob_lamp_002.empty_display_type = 'ARROWS'
ob_lamp_002.color = (0.0, 0.0, 0.0, 0.0)
ob_lamp_002.lineart.crease_threshold = 0.0
ob_lamp_001.location = (-7.526, -3.848, -2.798)
ob_lamp_001.rotation_euler = (0.6503, 0.05522, 1.866)
ob_lamp_001.lock_rotations_4d = False
ob_lamp_001.empty_display_type = 'ARROWS'
ob_lamp_001.color = (0.0, 0.0, 0.0, 0.0)
ob_lamp_001.lineart.crease_threshold = 0.0
ob_cylinder.location = (-0.01195, 3.631, 0.0)
ob_cylinder.rotation_euler = (-7.55e-08, -4.371e-08, -3.142)
ob_cylinder.scale = (1.408, 1.408, -0.06961)
ob_cylinder.lineart.crease_threshold = 0.0
ob_lamp.location = (4.076, 1.005, 5.904)
ob_lamp.rotation_euler = (0.6503, 0.05522, 1.866)
ob_lamp.lock_rotations_4d = False
ob_lamp.empty_display_type = 'ARROWS'
ob_lamp.color = (0.0, 0.0, 0.0, 0.0)
ob_lamp.lineart.crease_threshold = 0.0
ob_camera.location = (7.481, -6.508, 5.344)
ob_camera.rotation_euler = (1.109, 0.0, 0.8149)
ob_camera.lock_rotations_4d = False
ob_camera.empty_display_type = 'ARROWS'
ob_camera.color = (0.0, 0.0, 0.0, 0.0)
ob_camera.display_type = 'WIRE'
ob_camera.lineart.crease_threshold = 0.0

# ---- collection membership
col_collection_1.objects.link(ob_lamp_003)
col_collection_1.objects.link(ob_lamp_002)
col_collection_1.objects.link(ob_lamp_001)
col_collection_1.objects.link(ob_cylinder)
col_collection_1.objects.link(ob_lamp)
col_collection_1.objects.link(ob_camera)

# ---- scene / render settings (as saved in the file)
scene.camera = ob_camera
scene.frame_start = 1; scene.frame_end = 250; scene.frame_set(1)
scene.render.engine = 'BLENDER_EEVEE_NEXT'
scene.render.resolution_percentage = 50
scene.render.dither_intensity = 0.0
scene.cycles.use_denoising = False
scene.cycles.samples = 128
scene.cycles.sampling_pattern = 'TABULATED_SOBOL'
scene.cycles.light_sampling_threshold = 0.0
scene.cycles.use_adaptive_sampling = False
scene.cycles.use_light_tree = False
scene.cycles.blur_glossy = 0.0
scene.cycles.sample_clamp_indirect = 0.0
scene.view_settings.view_transform = 'Standard'
bpy.context.view_layer.update()
